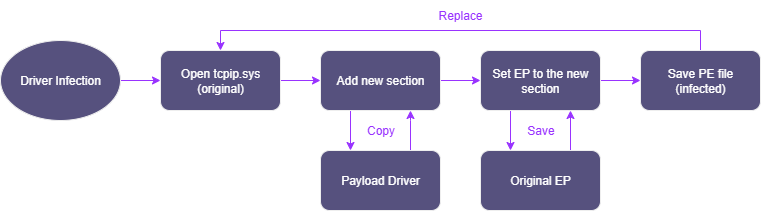

The diagram above was exported from draw.io. Its source (the exported page's mxGraphModel, read from the mxfile embedded in the PNG):
<mxGraphModel dx="1426" dy="795" grid="1" gridSize="10" guides="1" tooltips="1" connect="1" arrows="1" fold="1" page="1" pageScale="1" pageWidth="850" pageHeight="1100" math="0" shadow="0">
  <root>
    <mxCell id="0" />
    <mxCell id="1" parent="0" />
    <mxCell id="ZGGaxqF3Tk54hIJ4lNjH-23" style="edgeStyle=orthogonalEdgeStyle;rounded=0;orthogonalLoop=1;jettySize=auto;html=1;entryX=0.75;entryY=1;entryDx=0;entryDy=0;strokeColor=#9933FF;" edge="1" parent="1" source="ZGGaxqF3Tk54hIJ4lNjH-1" target="ZGGaxqF3Tk54hIJ4lNjH-3">
      <mxGeometry relative="1" as="geometry">
        <Array as="points">
          <mxPoint x="450" y="490" />
          <mxPoint x="450" y="490" />
        </Array>
      </mxGeometry>
    </mxCell>
    <mxCell id="ZGGaxqF3Tk54hIJ4lNjH-1" value="Payload Driver" style="rounded=1;whiteSpace=wrap;html=1;labelBackgroundColor=none;fillColor=#56517E;strokeColor=#EEEEEE;fontColor=#FFFFFF;" vertex="1" parent="1">
      <mxGeometry x="360" y="520" width="120" height="60" as="geometry" />
    </mxCell>
    <mxCell id="ZGGaxqF3Tk54hIJ4lNjH-12" style="edgeStyle=orthogonalEdgeStyle;rounded=0;orthogonalLoop=1;jettySize=auto;html=1;entryX=0;entryY=0.5;entryDx=0;entryDy=0;strokeColor=#9933FF;" edge="1" parent="1" source="ZGGaxqF3Tk54hIJ4lNjH-2" target="ZGGaxqF3Tk54hIJ4lNjH-3">
      <mxGeometry relative="1" as="geometry" />
    </mxCell>
    <mxCell id="ZGGaxqF3Tk54hIJ4lNjH-2" value="Open tcpip.sys&lt;br&gt;(original)" style="rounded=1;whiteSpace=wrap;html=1;labelBackgroundColor=none;fillColor=#56517E;strokeColor=#EEEEEE;fontColor=#FFFFFF;" vertex="1" parent="1">
      <mxGeometry x="200" y="420" width="120" height="60" as="geometry" />
    </mxCell>
    <mxCell id="ZGGaxqF3Tk54hIJ4lNjH-15" style="edgeStyle=orthogonalEdgeStyle;rounded=0;orthogonalLoop=1;jettySize=auto;html=1;entryX=0;entryY=0.5;entryDx=0;entryDy=0;strokeColor=#9933FF;" edge="1" parent="1" source="ZGGaxqF3Tk54hIJ4lNjH-3" target="ZGGaxqF3Tk54hIJ4lNjH-10">
      <mxGeometry relative="1" as="geometry" />
    </mxCell>
    <mxCell id="ZGGaxqF3Tk54hIJ4lNjH-22" style="edgeStyle=orthogonalEdgeStyle;rounded=0;orthogonalLoop=1;jettySize=auto;html=1;entryX=0.25;entryY=0;entryDx=0;entryDy=0;strokeColor=#9933FF;exitX=0.25;exitY=1;exitDx=0;exitDy=0;" edge="1" parent="1" source="ZGGaxqF3Tk54hIJ4lNjH-3" target="ZGGaxqF3Tk54hIJ4lNjH-1">
      <mxGeometry relative="1" as="geometry">
        <Array as="points" />
      </mxGeometry>
    </mxCell>
    <mxCell id="ZGGaxqF3Tk54hIJ4lNjH-3" value="Add new section" style="rounded=1;whiteSpace=wrap;html=1;labelBackgroundColor=none;fillColor=#56517E;strokeColor=#EEEEEE;fontColor=#FFFFFF;" vertex="1" parent="1">
      <mxGeometry x="360" y="420" width="120" height="60" as="geometry" />
    </mxCell>
    <mxCell id="ZGGaxqF3Tk54hIJ4lNjH-19" style="edgeStyle=orthogonalEdgeStyle;rounded=0;orthogonalLoop=1;jettySize=auto;html=1;entryX=0;entryY=0.5;entryDx=0;entryDy=0;strokeColor=#9933FF;" edge="1" parent="1" source="ZGGaxqF3Tk54hIJ4lNjH-7" target="ZGGaxqF3Tk54hIJ4lNjH-2">
      <mxGeometry relative="1" as="geometry" />
    </mxCell>
    <mxCell id="ZGGaxqF3Tk54hIJ4lNjH-7" value="Driver Infection" style="ellipse;whiteSpace=wrap;html=1;labelBackgroundColor=none;fillColor=#56517E;strokeColor=#EEEEEE;fontColor=#FFFFFF;" vertex="1" parent="1">
      <mxGeometry x="40" y="410" width="120" height="80" as="geometry" />
    </mxCell>
    <mxCell id="ZGGaxqF3Tk54hIJ4lNjH-21" style="edgeStyle=orthogonalEdgeStyle;rounded=0;orthogonalLoop=1;jettySize=auto;html=1;entryX=0;entryY=0.5;entryDx=0;entryDy=0;strokeColor=#9933FF;" edge="1" parent="1" source="ZGGaxqF3Tk54hIJ4lNjH-10" target="ZGGaxqF3Tk54hIJ4lNjH-11">
      <mxGeometry relative="1" as="geometry" />
    </mxCell>
    <mxCell id="ZGGaxqF3Tk54hIJ4lNjH-27" style="edgeStyle=orthogonalEdgeStyle;rounded=0;orthogonalLoop=1;jettySize=auto;html=1;entryX=0.25;entryY=0;entryDx=0;entryDy=0;strokeColor=#9933FF;exitX=0.25;exitY=1;exitDx=0;exitDy=0;" edge="1" parent="1" source="ZGGaxqF3Tk54hIJ4lNjH-10" target="ZGGaxqF3Tk54hIJ4lNjH-17">
      <mxGeometry relative="1" as="geometry" />
    </mxCell>
    <mxCell id="ZGGaxqF3Tk54hIJ4lNjH-10" value="Set EP to the new section" style="rounded=1;whiteSpace=wrap;html=1;labelBackgroundColor=none;fillColor=#56517E;strokeColor=#EEEEEE;fontColor=#FFFFFF;" vertex="1" parent="1">
      <mxGeometry x="520" y="420" width="120" height="60" as="geometry" />
    </mxCell>
    <mxCell id="ZGGaxqF3Tk54hIJ4lNjH-31" style="edgeStyle=orthogonalEdgeStyle;rounded=0;orthogonalLoop=1;jettySize=auto;html=1;strokeColor=#9933FF;entryX=0.5;entryY=0;entryDx=0;entryDy=0;exitX=0.5;exitY=0;exitDx=0;exitDy=0;" edge="1" parent="1" source="ZGGaxqF3Tk54hIJ4lNjH-11" target="ZGGaxqF3Tk54hIJ4lNjH-2">
      <mxGeometry relative="1" as="geometry">
        <mxPoint x="740" y="350" as="targetPoint" />
      </mxGeometry>
    </mxCell>
    <mxCell id="ZGGaxqF3Tk54hIJ4lNjH-11" value="Save PE file&lt;div&gt;(infected)&lt;/div&gt;" style="rounded=1;whiteSpace=wrap;html=1;labelBackgroundColor=none;fillColor=#56517E;strokeColor=#EEEEEE;fontColor=#FFFFFF;" vertex="1" parent="1">
      <mxGeometry x="680" y="420" width="120" height="60" as="geometry" />
    </mxCell>
    <mxCell id="ZGGaxqF3Tk54hIJ4lNjH-26" style="edgeStyle=orthogonalEdgeStyle;rounded=0;orthogonalLoop=1;jettySize=auto;html=1;entryX=0.75;entryY=1;entryDx=0;entryDy=0;strokeColor=#9933FF;exitX=0.75;exitY=0;exitDx=0;exitDy=0;" edge="1" parent="1" source="ZGGaxqF3Tk54hIJ4lNjH-17" target="ZGGaxqF3Tk54hIJ4lNjH-10">
      <mxGeometry relative="1" as="geometry" />
    </mxCell>
    <mxCell id="ZGGaxqF3Tk54hIJ4lNjH-17" value="Original EP" style="rounded=1;whiteSpace=wrap;html=1;labelBackgroundColor=none;fillColor=#56517E;strokeColor=#EEEEEE;fontColor=#FFFFFF;" vertex="1" parent="1">
      <mxGeometry x="520" y="520" width="120" height="60" as="geometry" />
    </mxCell>
    <mxCell id="ZGGaxqF3Tk54hIJ4lNjH-32" value="&lt;font style=&quot;color: rgb(153, 51, 255);&quot;&gt;Copy&lt;/font&gt;" style="text;html=1;align=center;verticalAlign=middle;whiteSpace=wrap;rounded=0;fontColor=#FFFFFF;" vertex="1" parent="1">
      <mxGeometry x="392.5" y="480" width="55" height="40" as="geometry" />
    </mxCell>
    <mxCell id="ZGGaxqF3Tk54hIJ4lNjH-34" value="&lt;font color=&quot;#9933ff&quot;&gt;Replace&lt;/font&gt;" style="text;html=1;align=center;verticalAlign=middle;whiteSpace=wrap;rounded=0;fontColor=#FFFFFF;" vertex="1" parent="1">
      <mxGeometry x="470" y="370" width="60" height="30" as="geometry" />
    </mxCell>
    <mxCell id="ZGGaxqF3Tk54hIJ4lNjH-37" value="&lt;font color=&quot;#9933ff&quot;&gt;Save&lt;/font&gt;" style="text;html=1;align=center;verticalAlign=middle;whiteSpace=wrap;rounded=0;fontColor=#FFFFFF;" vertex="1" parent="1">
      <mxGeometry x="552.5" y="480" width="55" height="40" as="geometry" />
    </mxCell>
  </root>
</mxGraphModel>